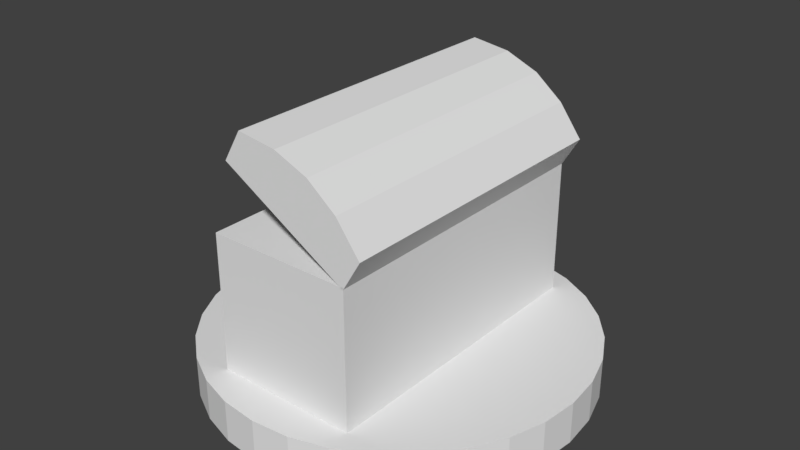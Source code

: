 # Source: ChestToken.blend  (saved by Blender 2.78.0; exported with 4.5.12 LTS)
import bpy
from mathutils import Matrix  # noqa: F401  (used for matrix-valued properties, if any)

bpy.ops.wm.read_factory_settings(use_empty=True)
scene = bpy.context.scene
scene.name = 'Scene'

# ---- collections
col_collection_1 = bpy.data.collections.new('Collection 1'); scene.collection.children.link(col_collection_1)

# ---- world
world_world = bpy.data.worlds.new('World'); scene.world = world_world
world_world.color = (0.05088, 0.05088, 0.05088)
world_world.use_sun_shadow = False
world_world.sun_shadow_jitter_overblur = 0.0
world_world.cycles.sampling_method = 'MANUAL'

# ---- meshes
me_cube_003 = bpy.data.meshes.new('Cube.003')
me_cube_003.from_pydata([(-0.7933, -0.03517, -0.1414), (-0.7933, -0.03517, 0.05238), (-0.7933, 0.1597, -0.1414), (-0.7933, 0.1597, 0.05238), (-0.7406, -0.03517, -0.1414), (-0.7406, -0.03517, 0.05238), (-0.7406, 0.1597, -0.1414), (-0.7406, 0.1597, 0.05238)], [], [(0, 1, 3, 2), (2, 3, 7, 6), (6, 7, 5, 4), (4, 5, 1, 0), (2, 6, 4, 0), (7, 3, 1, 5)])
me_cube_003.use_remesh_preserve_volume = False
me_cube_003.use_remesh_preserve_attributes = False
me_cube_003.use_mirror_vertex_groups = False
me_cube_003.update()
me_cube_001 = bpy.data.meshes.new('Cube.001')
me_cube_001.from_pydata([(-1.038, -0.4146, -0.8652), (-1.038, -0.4146, -0.1153), (-1.038, 1.189, -0.8652), (-1.038, 1.189, -0.1153), (-0.2885, -0.4146, -0.8652), (-0.2885, -0.4146, -0.1153), (-0.2885, 1.189, -0.8652), (-0.2885, 1.189, -0.1153)], [], [(0, 1, 3, 2), (2, 3, 7, 6), (6, 7, 5, 4), (4, 5, 1, 0), (2, 6, 4, 0), (7, 3, 1, 5)])
me_cube_001.use_remesh_preserve_volume = False
me_cube_001.use_remesh_preserve_attributes = False
me_cube_001.use_mirror_vertex_groups = False
me_cube_001.update()
me_cylinder = bpy.data.meshes.new('Cylinder')
me_cylinder.from_pydata([(0.0, 1.0, -0.1084), (0.0, 1.0, 0.1084), (0.1951, 0.9808, -0.1084), (0.1951, 0.9808, 0.1084), (0.3827, 0.9239, -0.1084), (0.3827, 0.9239, 0.1084), (0.5556, 0.8315, -0.1084), (0.5556, 0.8315, 0.1084), (0.7071, 0.7071, -0.1084), (0.7071, 0.7071, 0.1084), (0.8315, 0.5556, -0.1084), (0.8315, 0.5556, 0.1084), (0.9239, 0.3827, -0.1084), (0.9239, 0.3827, 0.1084), (0.9808, 0.1951, -0.1084), (0.9808, 0.1951, 0.1084), (1.0, 7.55e-08, -0.1084), (1.0, 7.55e-08, 0.1084), (0.9808, -0.1951, -0.1084), (0.9808, -0.1951, 0.1084), (0.9239, -0.3827, -0.1084), (0.9239, -0.3827, 0.1084), (0.8315, -0.5556, -0.1084), (0.8315, -0.5556, 0.1084), (0.7071, -0.7071, -0.1084), (0.7071, -0.7071, 0.1084), (0.5556, -0.8315, -0.1084), (0.5556, -0.8315, 0.1084), (0.3827, -0.9239, -0.1084), (0.3827, -0.9239, 0.1084), (0.1951, -0.9808, -0.1084), (0.1951, -0.9808, 0.1084), (-3.258e-07, -1.0, -0.1084), (-3.258e-07, -1.0, 0.1084), (-0.1951, -0.9808, -0.1084), (-0.1951, -0.9808, 0.1084), (-0.3827, -0.9239, -0.1084), (-0.3827, -0.9239, 0.1084), (-0.5556, -0.8315, -0.1084), (-0.5556, -0.8315, 0.1084), (-0.7071, -0.7071, -0.1084), (-0.7071, -0.7071, 0.1084), (-0.8315, -0.5556, -0.1084), (-0.8315, -0.5556, 0.1084), (-0.9239, -0.3827, -0.1084), (-0.9239, -0.3827, 0.1084), (-0.9808, -0.1951, -0.1084), (-0.9808, -0.1951, 0.1084), (-1.0, 9.656e-07, -0.1084), (-1.0, 9.656e-07, 0.1084), (-0.9808, 0.1951, -0.1084), (-0.9808, 0.1951, 0.1084), (-0.9239, 0.3827, -0.1084), (-0.9239, 0.3827, 0.1084), (-0.8315, 0.5556, -0.1084), (-0.8315, 0.5556, 0.1084), (-0.7071, 0.7071, -0.1084), (-0.7071, 0.7071, 0.1084), (-0.5556, 0.8315, -0.1084), (-0.5556, 0.8315, 0.1084), (-0.3827, 0.9239, -0.1084), (-0.3827, 0.9239, 0.1084), (-0.1951, 0.9808, -0.1084), (-0.1951, 0.9808, 0.1084)], [], [(0, 1, 3, 2), (2, 3, 5, 4), (4, 5, 7, 6), (6, 7, 9, 8), (8, 9, 11, 10), (10, 11, 13, 12), (12, 13, 15, 14), (14, 15, 17, 16), (16, 17, 19, 18), (18, 19, 21, 20), (20, 21, 23, 22), (22, 23, 25, 24), (24, 25, 27, 26), (26, 27, 29, 28), (28, 29, 31, 30), (30, 31, 33, 32), (32, 33, 35, 34), (34, 35, 37, 36), (36, 37, 39, 38), (38, 39, 41, 40), (40, 41, 43, 42), (42, 43, 45, 44), (44, 45, 47, 46), (46, 47, 49, 48), (48, 49, 51, 50), (50, 51, 53, 52), (52, 53, 55, 54), (54, 55, 57, 56), (56, 57, 59, 58), (58, 59, 61, 60), (3, 1, 63, 61, 59, 57, 55, 53, 51, 49, 47, 45, 43, 41, 39, 37, 35, 33, 31, 29, 27, 25, 23, 21, 19, 17, 15, 13, 11, 9, 7, 5), (60, 61, 63, 62), (62, 63, 1, 0), (0, 2, 4, 6, 8, 10, 12, 14, 16, 18, 20, 22, 24, 26, 28, 30, 32, 34, 36, 38, 40, 42, 44, 46, 48, 50, 52, 54, 56, 58, 60, 62)])
me_cylinder.use_remesh_preserve_volume = False
me_cylinder.use_remesh_preserve_attributes = False
me_cylinder.use_mirror_vertex_groups = False
me_cylinder.update()
me_cube_002 = bpy.data.meshes.new('Cube.002')
me_cube_002.from_pydata([(-0.3749, -0.8018, -0.118), (-0.3749, -0.8018, 0.06521), (-0.3749, 0.8018, -0.118), (-0.3749, 0.8018, 0.06521), (0.3749, -0.8018, -0.118), (0.3749, -0.8018, 0.06521), (0.3749, 0.8018, -0.118), (0.3749, 0.8018, 0.06521), (0.1875, 0.8018, -0.118), (-5.96e-08, 0.8018, -0.118), (-0.1875, 0.8018, -0.118), (-0.1875, 0.8018, 0.1443), (0.0, 0.8018, 0.1711), (0.1875, 0.8018, 0.1443), (-0.1875, -0.8018, -0.118), (0.0, -0.8018, -0.118), (0.1875, -0.8018, -0.118), (0.1875, -0.8018, 0.1443), (-5.96e-08, -0.8018, 0.1711), (-0.1875, -0.8018, 0.1443)], [], [(0, 1, 3, 2), (8, 13, 7, 6), (6, 7, 5, 4), (14, 19, 1, 0), (8, 6, 4, 16), (11, 3, 1, 19), (7, 13, 17, 5), (13, 12, 18, 17), (12, 11, 19, 18), (2, 10, 14, 0), (10, 9, 15, 14), (9, 8, 16, 15), (4, 5, 17, 16), (16, 17, 18, 15), (15, 18, 19, 14), (2, 3, 11, 10), (10, 11, 12, 9), (9, 12, 13, 8)])
me_cube_002.use_remesh_preserve_volume = False
me_cube_002.use_remesh_preserve_attributes = False
me_cube_002.use_mirror_vertex_groups = False
me_cube_002.update()

# ---- objects
ob_cube_002 = bpy.data.objects.new('Cube.002', me_cube_003)
ob_cube = bpy.data.objects.new('Cube', me_cube_001)
ob_cylinder = bpy.data.objects.new('Cylinder', me_cylinder)
ob_cube_001 = bpy.data.objects.new('Cube.001', me_cube_002)

# ---- transforms, parenting, visibility, modifiers, constraints
ob_cube_002.location = (0.3749, -0.06665, 0.8339)
ob_cube_002.lineart.crease_threshold = 0.0
ob_cube.location = (0.6634, -0.3872, 0.9376)
ob_cube.lineart.crease_threshold = 0.0
ob_cylinder.location = (0.0, 0.0, 0.0)
ob_cylinder.lineart.crease_threshold = 0.0
ob_cube_001.location = (0.1099, -5.96e-08, 1.104)
ob_cube_001.rotation_euler = (0.0, 0.5336, 0.0)
ob_cube_001.lineart.crease_threshold = 0.0

# ---- collection membership
col_collection_1.objects.link(ob_cube_002)
col_collection_1.objects.link(ob_cube)
col_collection_1.objects.link(ob_cylinder)
col_collection_1.objects.link(ob_cube_001)

# ---- scene / render settings (as saved in the file)
scene.frame_start = 1; scene.frame_end = 250; scene.frame_set(1)
scene.render.engine = 'BLENDER_EEVEE_NEXT'
scene.render.resolution_percentage = 50
scene.render.dither_intensity = 0.0
scene.cycles.use_denoising = False
scene.cycles.samples = 128
scene.cycles.sampling_pattern = 'TABULATED_SOBOL'
scene.cycles.light_sampling_threshold = 0.0
scene.cycles.use_adaptive_sampling = False
scene.cycles.use_light_tree = False
scene.cycles.blur_glossy = 0.0
scene.cycles.sample_clamp_indirect = 0.0
scene.view_settings.view_transform = 'Standard'
bpy.context.view_layer.update()

# ---- added for rendering (the .blend has no active camera and no usable light): camera, sun
cam_auto = bpy.data.cameras.new('AutoCamera')
cam_auto.lens = 50.0
cam_auto.sensor_width = 36.0
cam_auto.clip_end = 1000.0
ob_auto_camera = bpy.data.objects.new('AutoCamera', cam_auto)
scene.collection.objects.link(ob_auto_camera)
ob_auto_camera.location = (2.98419, -3.58102, 3.05402)
ob_auto_camera.rotation_euler = (1.09748, -7.21219e-08, 0.694738)
scene.camera = ob_auto_camera
light_auto_sun = bpy.data.lights.new('AutoSun', 'SUN')
light_auto_sun.energy = 3.0
light_auto_sun.angle = 0.0523599
ob_auto_sun = bpy.data.objects.new('AutoSun', light_auto_sun)
scene.collection.objects.link(ob_auto_sun)
ob_auto_sun.rotation_euler = (0.872665, 0.174533, 0.523599)
bpy.context.view_layer.update()
